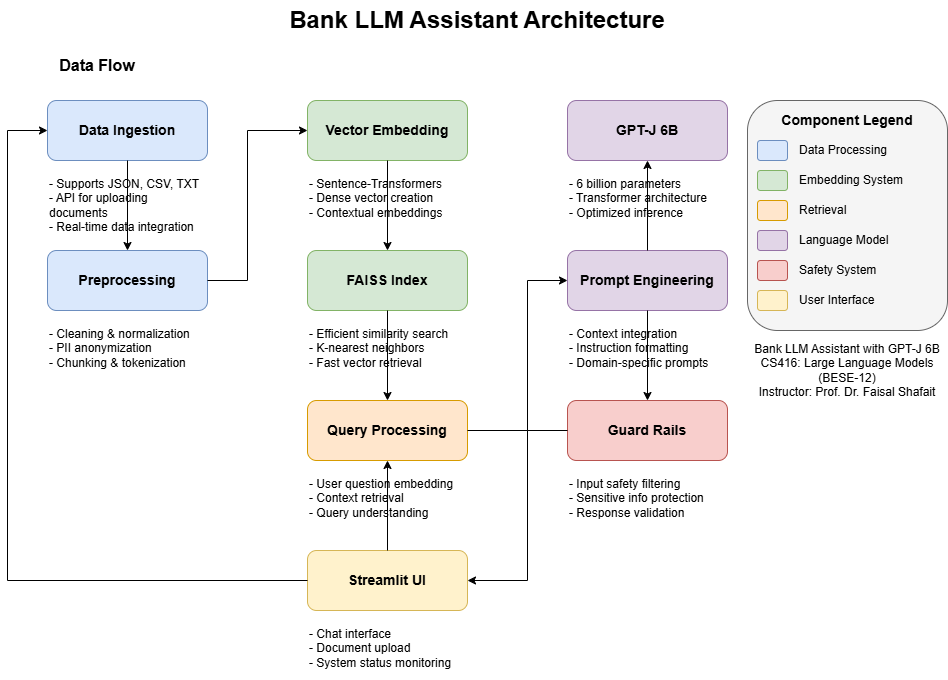

The diagram above was exported from draw.io. Its source (the exported page's mxGraphModel, read from the mxfile embedded in the PNG):
<mxGraphModel dx="1603" dy="865" grid="1" gridSize="10" guides="1" tooltips="1" connect="1" arrows="1" fold="1" page="1" pageScale="1" pageWidth="1100" pageHeight="850" math="0" shadow="0">
  <root>
    <mxCell id="0" />
    <mxCell id="1" parent="0" />
    <mxCell id="title" value="Bank LLM Assistant Architecture" style="text;html=1;strokeColor=none;fillColor=none;align=center;verticalAlign=middle;whiteSpace=wrap;rounded=0;fontSize=24;fontStyle=1" parent="1" vertex="1">
      <mxGeometry x="275" y="20" width="550" height="40" as="geometry" />
    </mxCell>
    <mxCell id="dataflow_label" value="Data Flow" style="text;html=1;strokeColor=none;fillColor=none;align=center;verticalAlign=middle;whiteSpace=wrap;rounded=0;fontSize=16;fontStyle=1" parent="1" vertex="1">
      <mxGeometry x="120" y="70" width="100" height="30" as="geometry" />
    </mxCell>
    <mxCell id="data_ingestion" value="Data Ingestion" style="rounded=1;whiteSpace=wrap;html=1;fillColor=#dae8fc;strokeColor=#6c8ebf;fontSize=14;fontStyle=1" parent="1" vertex="1">
      <mxGeometry x="120" y="120" width="160" height="60" as="geometry" />
    </mxCell>
    <mxCell id="data_ingestion_details" value="- Supports JSON, CSV, TXT&#10;- API for uploading documents&#10;- Real-time data integration" style="text;html=1;strokeColor=none;fillColor=none;align=left;verticalAlign=top;whiteSpace=wrap;rounded=0;" parent="1" vertex="1">
      <mxGeometry x="120" y="190" width="160" height="60" as="geometry" />
    </mxCell>
    <mxCell id="preprocessing" value="Preprocessing" style="rounded=1;whiteSpace=wrap;html=1;fillColor=#dae8fc;strokeColor=#6c8ebf;fontSize=14;fontStyle=1" parent="1" vertex="1">
      <mxGeometry x="120" y="270" width="160" height="60" as="geometry" />
    </mxCell>
    <mxCell id="preprocessing_details" value="- Cleaning &amp; normalization&#10;- PII anonymization&#10;- Chunking &amp; tokenization" style="text;html=1;strokeColor=none;fillColor=none;align=left;verticalAlign=top;whiteSpace=wrap;rounded=0;" parent="1" vertex="1">
      <mxGeometry x="120" y="340" width="160" height="60" as="geometry" />
    </mxCell>
    <mxCell id="vector_embedding" value="Vector Embedding" style="rounded=1;whiteSpace=wrap;html=1;fillColor=#d5e8d4;strokeColor=#82b366;fontSize=14;fontStyle=1" parent="1" vertex="1">
      <mxGeometry x="380" y="120" width="160" height="60" as="geometry" />
    </mxCell>
    <mxCell id="vector_embedding_details" value="- Sentence-Transformers&#10;- Dense vector creation&#10;- Contextual embeddings" style="text;html=1;strokeColor=none;fillColor=none;align=left;verticalAlign=top;whiteSpace=wrap;rounded=0;" parent="1" vertex="1">
      <mxGeometry x="380" y="190" width="160" height="60" as="geometry" />
    </mxCell>
    <mxCell id="faiss_index" value="FAISS Index" style="rounded=1;whiteSpace=wrap;html=1;fillColor=#d5e8d4;strokeColor=#82b366;fontSize=14;fontStyle=1" parent="1" vertex="1">
      <mxGeometry x="380" y="270" width="160" height="60" as="geometry" />
    </mxCell>
    <mxCell id="faiss_index_details" value="- Efficient similarity search&#10;- K-nearest neighbors&#10;- Fast vector retrieval" style="text;html=1;strokeColor=none;fillColor=none;align=left;verticalAlign=top;whiteSpace=wrap;rounded=0;" parent="1" vertex="1">
      <mxGeometry x="380" y="340" width="160" height="60" as="geometry" />
    </mxCell>
    <mxCell id="query_processing" value="Query Processing" style="rounded=1;whiteSpace=wrap;html=1;fillColor=#ffe6cc;strokeColor=#d79b00;fontSize=14;fontStyle=1" parent="1" vertex="1">
      <mxGeometry x="380" y="420" width="160" height="60" as="geometry" />
    </mxCell>
    <mxCell id="query_processing_details" value="- User question embedding&#10;- Context retrieval&#10;- Query understanding" style="text;html=1;strokeColor=none;fillColor=none;align=left;verticalAlign=top;whiteSpace=wrap;rounded=0;" parent="1" vertex="1">
      <mxGeometry x="380" y="490" width="160" height="60" as="geometry" />
    </mxCell>
    <mxCell id="gptj" value="GPT-J 6B" style="rounded=1;whiteSpace=wrap;html=1;fillColor=#e1d5e7;strokeColor=#9673a6;fontSize=14;fontStyle=1" parent="1" vertex="1">
      <mxGeometry x="640" y="120" width="160" height="60" as="geometry" />
    </mxCell>
    <mxCell id="gptj_details" value="- 6 billion parameters&#10;- Transformer architecture&#10;- Optimized inference" style="text;html=1;strokeColor=none;fillColor=none;align=left;verticalAlign=top;whiteSpace=wrap;rounded=0;" parent="1" vertex="1">
      <mxGeometry x="640" y="190" width="160" height="60" as="geometry" />
    </mxCell>
    <mxCell id="prompt_engineering" value="Prompt Engineering" style="rounded=1;whiteSpace=wrap;html=1;fillColor=#e1d5e7;strokeColor=#9673a6;fontSize=14;fontStyle=1" parent="1" vertex="1">
      <mxGeometry x="640" y="270" width="160" height="60" as="geometry" />
    </mxCell>
    <mxCell id="prompt_engineering_details" value="- Context integration&#10;- Instruction formatting&#10;- Domain-specific prompts" style="text;html=1;strokeColor=none;fillColor=none;align=left;verticalAlign=top;whiteSpace=wrap;rounded=0;" parent="1" vertex="1">
      <mxGeometry x="640" y="340" width="160" height="60" as="geometry" />
    </mxCell>
    <mxCell id="guard_rails" value="Guard Rails" style="rounded=1;whiteSpace=wrap;html=1;fillColor=#f8cecc;strokeColor=#b85450;fontSize=14;fontStyle=1" parent="1" vertex="1">
      <mxGeometry x="640" y="420" width="160" height="60" as="geometry" />
    </mxCell>
    <mxCell id="guard_rails_details" value="- Input safety filtering&#10;- Sensitive info protection&#10;- Response validation" style="text;html=1;strokeColor=none;fillColor=none;align=left;verticalAlign=top;whiteSpace=wrap;rounded=0;" parent="1" vertex="1">
      <mxGeometry x="640" y="490" width="160" height="60" as="geometry" />
    </mxCell>
    <mxCell id="user_interface" value="Streamlit UI" style="rounded=1;whiteSpace=wrap;html=1;fillColor=#fff2cc;strokeColor=#d6b656;fontSize=14;fontStyle=1" parent="1" vertex="1">
      <mxGeometry x="380" y="570" width="160" height="60" as="geometry" />
    </mxCell>
    <mxCell id="user_interface_details" value="- Chat interface&#10;- Document upload&#10;- System status monitoring" style="text;html=1;strokeColor=none;fillColor=none;align=left;verticalAlign=top;whiteSpace=wrap;rounded=0;" parent="1" vertex="1">
      <mxGeometry x="380" y="640" width="160" height="60" as="geometry" />
    </mxCell>
    <mxCell id="arrow1" value="" style="endArrow=classic;html=1;rounded=0;exitX=0.5;exitY=1;exitDx=0;exitDy=0;entryX=0.5;entryY=0;entryDx=0;entryDy=0;" parent="1" source="data_ingestion" target="preprocessing" edge="1">
      <mxGeometry width="50" height="50" relative="1" as="geometry">
        <mxPoint x="520" y="400" as="sourcePoint" />
        <mxPoint x="570" y="350" as="targetPoint" />
      </mxGeometry>
    </mxCell>
    <mxCell id="arrow2" value="" style="endArrow=classic;html=1;rounded=0;exitX=1;exitY=0.5;exitDx=0;exitDy=0;entryX=0;entryY=0.5;entryDx=0;entryDy=0;" parent="1" source="preprocessing" target="vector_embedding" edge="1">
      <mxGeometry width="50" height="50" relative="1" as="geometry">
        <mxPoint x="520" y="400" as="sourcePoint" />
        <mxPoint x="570" y="350" as="targetPoint" />
        <Array as="points">
          <mxPoint x="320" y="300" />
          <mxPoint x="320" y="150" />
        </Array>
      </mxGeometry>
    </mxCell>
    <mxCell id="arrow3" value="" style="endArrow=classic;html=1;rounded=0;exitX=0.5;exitY=1;exitDx=0;exitDy=0;entryX=0.5;entryY=0;entryDx=0;entryDy=0;" parent="1" source="vector_embedding" target="faiss_index" edge="1">
      <mxGeometry width="50" height="50" relative="1" as="geometry">
        <mxPoint x="520" y="400" as="sourcePoint" />
        <mxPoint x="570" y="350" as="targetPoint" />
      </mxGeometry>
    </mxCell>
    <mxCell id="arrow4" value="" style="endArrow=classic;html=1;rounded=0;exitX=0.5;exitY=1;exitDx=0;exitDy=0;entryX=0.5;entryY=0;entryDx=0;entryDy=0;" parent="1" source="faiss_index" target="query_processing" edge="1">
      <mxGeometry width="50" height="50" relative="1" as="geometry">
        <mxPoint x="520" y="400" as="sourcePoint" />
        <mxPoint x="570" y="350" as="targetPoint" />
      </mxGeometry>
    </mxCell>
    <mxCell id="arrow5" value="" style="endArrow=classic;html=1;rounded=0;exitX=1;exitY=0.5;exitDx=0;exitDy=0;entryX=0;entryY=0.5;entryDx=0;entryDy=0;" parent="1" source="query_processing" target="prompt_engineering" edge="1">
      <mxGeometry width="50" height="50" relative="1" as="geometry">
        <mxPoint x="520" y="400" as="sourcePoint" />
        <mxPoint x="570" y="350" as="targetPoint" />
        <Array as="points">
          <mxPoint x="600" y="450" />
          <mxPoint x="600" y="300" />
        </Array>
      </mxGeometry>
    </mxCell>
    <mxCell id="arrow6" value="" style="endArrow=classic;html=1;rounded=0;exitX=0.5;exitY=0;exitDx=0;exitDy=0;entryX=0.5;entryY=1;entryDx=0;entryDy=0;" parent="1" source="prompt_engineering" target="gptj" edge="1">
      <mxGeometry width="50" height="50" relative="1" as="geometry">
        <mxPoint x="520" y="400" as="sourcePoint" />
        <mxPoint x="570" y="350" as="targetPoint" />
      </mxGeometry>
    </mxCell>
    <mxCell id="arrow7" value="" style="endArrow=classic;html=1;rounded=0;exitX=0.5;exitY=1;exitDx=0;exitDy=0;entryX=0.5;entryY=0;entryDx=0;entryDy=0;" parent="1" source="prompt_engineering" target="guard_rails" edge="1">
      <mxGeometry width="50" height="50" relative="1" as="geometry">
        <mxPoint x="520" y="400" as="sourcePoint" />
        <mxPoint x="570" y="350" as="targetPoint" />
      </mxGeometry>
    </mxCell>
    <mxCell id="arrow8" value="" style="endArrow=classic;html=1;rounded=0;exitX=0;exitY=0.5;exitDx=0;exitDy=0;entryX=1;entryY=0.5;entryDx=0;entryDy=0;" parent="1" source="guard_rails" target="user_interface" edge="1">
      <mxGeometry width="50" height="50" relative="1" as="geometry">
        <mxPoint x="520" y="400" as="sourcePoint" />
        <mxPoint x="570" y="350" as="targetPoint" />
        <Array as="points">
          <mxPoint x="600" y="450" />
          <mxPoint x="600" y="600" />
        </Array>
      </mxGeometry>
    </mxCell>
    <mxCell id="arrow9" value="" style="endArrow=classic;html=1;rounded=0;exitX=0.5;exitY=0;exitDx=0;exitDy=0;entryX=0.5;entryY=1;entryDx=0;entryDy=0;" parent="1" source="user_interface" target="query_processing" edge="1">
      <mxGeometry width="50" height="50" relative="1" as="geometry">
        <mxPoint x="520" y="400" as="sourcePoint" />
        <mxPoint x="570" y="350" as="targetPoint" />
      </mxGeometry>
    </mxCell>
    <mxCell id="arrow10" value="" style="endArrow=classic;html=1;rounded=0;exitX=0;exitY=0.5;exitDx=0;exitDy=0;entryX=0;entryY=0.5;entryDx=0;entryDy=0;" parent="1" source="user_interface" target="data_ingestion" edge="1">
      <mxGeometry width="50" height="50" relative="1" as="geometry">
        <mxPoint x="520" y="400" as="sourcePoint" />
        <mxPoint x="570" y="350" as="targetPoint" />
        <Array as="points">
          <mxPoint x="80" y="600" />
          <mxPoint x="80" y="150" />
        </Array>
      </mxGeometry>
    </mxCell>
    <mxCell id="legend_box" value="" style="rounded=1;whiteSpace=wrap;html=1;fillColor=#f5f5f5;strokeColor=#666666;fontColor=#333333;" parent="1" vertex="1">
      <mxGeometry x="820" y="120" width="200" height="230" as="geometry" />
    </mxCell>
    <mxCell id="legend_title" value="Component Legend" style="text;html=1;strokeColor=none;fillColor=none;align=center;verticalAlign=middle;whiteSpace=wrap;rounded=0;fontSize=14;fontStyle=1" parent="1" vertex="1">
      <mxGeometry x="820" y="130" width="200" height="20" as="geometry" />
    </mxCell>
    <mxCell id="legend_item1" value="" style="rounded=1;whiteSpace=wrap;html=1;fillColor=#dae8fc;strokeColor=#6c8ebf;" parent="1" vertex="1">
      <mxGeometry x="830" y="160" width="30" height="20" as="geometry" />
    </mxCell>
    <mxCell id="legend_label1" value="Data Processing" style="text;html=1;strokeColor=none;fillColor=none;align=left;verticalAlign=middle;whiteSpace=wrap;rounded=0;" parent="1" vertex="1">
      <mxGeometry x="870" y="160" width="140" height="20" as="geometry" />
    </mxCell>
    <mxCell id="legend_item2" value="" style="rounded=1;whiteSpace=wrap;html=1;fillColor=#d5e8d4;strokeColor=#82b366;" parent="1" vertex="1">
      <mxGeometry x="830" y="190" width="30" height="20" as="geometry" />
    </mxCell>
    <mxCell id="legend_label2" value="Embedding System" style="text;html=1;strokeColor=none;fillColor=none;align=left;verticalAlign=middle;whiteSpace=wrap;rounded=0;" parent="1" vertex="1">
      <mxGeometry x="870" y="190" width="140" height="20" as="geometry" />
    </mxCell>
    <mxCell id="legend_item3" value="" style="rounded=1;whiteSpace=wrap;html=1;fillColor=#ffe6cc;strokeColor=#d79b00;" parent="1" vertex="1">
      <mxGeometry x="830" y="220" width="30" height="20" as="geometry" />
    </mxCell>
    <mxCell id="legend_label3" value="Retrieval" style="text;html=1;strokeColor=none;fillColor=none;align=left;verticalAlign=middle;whiteSpace=wrap;rounded=0;" parent="1" vertex="1">
      <mxGeometry x="870" y="220" width="140" height="20" as="geometry" />
    </mxCell>
    <mxCell id="legend_item4" value="" style="rounded=1;whiteSpace=wrap;html=1;fillColor=#e1d5e7;strokeColor=#9673a6;" parent="1" vertex="1">
      <mxGeometry x="830" y="250" width="30" height="20" as="geometry" />
    </mxCell>
    <mxCell id="legend_label4" value="Language Model" style="text;html=1;strokeColor=none;fillColor=none;align=left;verticalAlign=middle;whiteSpace=wrap;rounded=0;" parent="1" vertex="1">
      <mxGeometry x="870" y="250" width="140" height="20" as="geometry" />
    </mxCell>
    <mxCell id="legend_item5" value="" style="rounded=1;whiteSpace=wrap;html=1;fillColor=#f8cecc;strokeColor=#b85450;" parent="1" vertex="1">
      <mxGeometry x="830" y="280" width="30" height="20" as="geometry" />
    </mxCell>
    <mxCell id="legend_label5" value="Safety System" style="text;html=1;strokeColor=none;fillColor=none;align=left;verticalAlign=middle;whiteSpace=wrap;rounded=0;" parent="1" vertex="1">
      <mxGeometry x="870" y="280" width="140" height="20" as="geometry" />
    </mxCell>
    <mxCell id="legend_item6" value="" style="rounded=1;whiteSpace=wrap;html=1;fillColor=#fff2cc;strokeColor=#d6b656;" parent="1" vertex="1">
      <mxGeometry x="830" y="310" width="30" height="20" as="geometry" />
    </mxCell>
    <mxCell id="legend_label6" value="User Interface" style="text;html=1;strokeColor=none;fillColor=none;align=left;verticalAlign=middle;whiteSpace=wrap;rounded=0;" parent="1" vertex="1">
      <mxGeometry x="870" y="310" width="140" height="20" as="geometry" />
    </mxCell>
    <mxCell id="project_info" value="Bank LLM Assistant with GPT-J 6B&#10;CS416: Large Language Models (BESE-12)&#10;Instructor: Prof. Dr. Faisal Shafait" style="text;html=1;strokeColor=none;fillColor=none;align=center;verticalAlign=middle;whiteSpace=wrap;rounded=0;fontSize=12;" parent="1" vertex="1">
      <mxGeometry x="820" y="360" width="200" height="60" as="geometry" />
    </mxCell>
  </root>
</mxGraphModel>